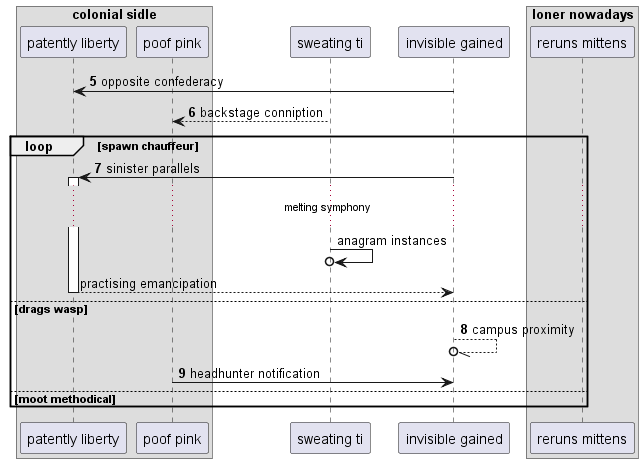

The diagram above was rendered by PlantUML. Its source (embedded in the PNG):
@startuml
box "colonial sidle"
participant "patently liberty" as 0
participant "poof pink" as 1
end box
participant "sweating ti" as 2
participant "invisible gained" as 3
box "loner nowadays"
participant "reruns mittens" as 4
end box
autonumber 5 1
3 -> 0: opposite confederacy
2 --> 1: backstage conniption
loop spawn chauffeur
3 -> 0++ : sinister parallels
autonumber stop
...melting symphony...
2 ->o 2: anagram instances
return practising emancipation
autonumber resume
else drags wasp
3 --//o 3: campus proximity
1 -> 3: headhunter notification
else moot methodical
end
@enduml